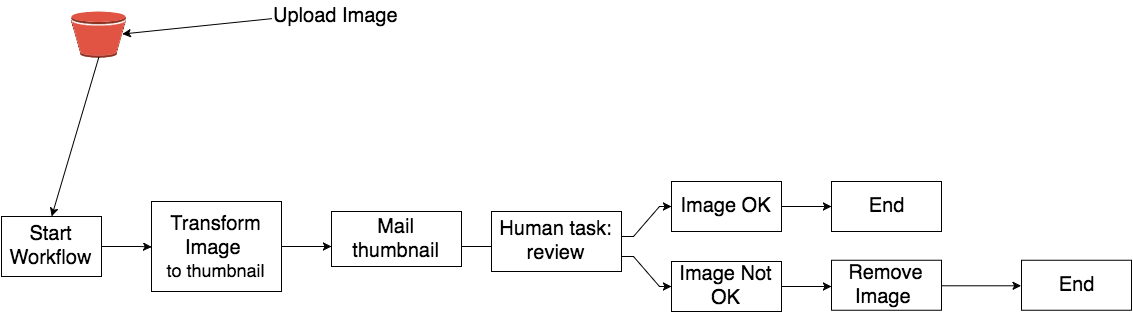

The diagram above was exported from draw.io. Its source (the exported page's mxGraphModel, read from the mxfile embedded in the PNG):
<mxGraphModel dx="1641" dy="1321" grid="1" gridSize="10" guides="1" tooltips="1" connect="1" arrows="1" fold="1" page="0" pageScale="1" pageWidth="1169" pageHeight="826" background="#ffffff" math="0" shadow="0">
  <root>
    <mxCell id="0" />
    <mxCell id="1" parent="0" />
    <mxCell id="59" value="" style="dashed=0;html=1;shape=mxgraph.aws2.storage_and_content_delivery.s3_bucket;strokeColor=none;" vertex="1" parent="1">
      <mxGeometry x="-420" y="-780" width="54" height="46" as="geometry" />
    </mxCell>
    <mxCell id="72" value="" style="endArrow=classic;html=1;exitX=0.5;exitY=1;exitPerimeter=0;entryX=0.5;entryY=0;" edge="1" parent="1" source="59" target="117">
      <mxGeometry width="50" height="50" relative="1" as="geometry">
        <mxPoint x="20" y="80" as="sourcePoint" />
        <mxPoint x="70" y="30" as="targetPoint" />
      </mxGeometry>
    </mxCell>
    <mxCell id="76" value="" style="endArrow=classic;html=1;entryX=0.935;entryY=0.5;entryPerimeter=0;" edge="1" parent="1" source="77" target="59">
      <mxGeometry width="50" height="50" relative="1" as="geometry">
        <mxPoint x="62" y="-375" as="sourcePoint" />
        <mxPoint x="70" y="-160" as="targetPoint" />
      </mxGeometry>
    </mxCell>
    <mxCell id="77" value="&lt;span&gt;&lt;font style=&quot;font-size: 20px&quot;&gt;Upload Image&lt;/font&gt;&lt;/span&gt;" style="text;html=1;resizable=0;points=[];autosize=1;align=left;verticalAlign=top;spacingTop=-4;" vertex="1" parent="1">
      <mxGeometry x="-220" y="-790" width="140" height="20" as="geometry" />
    </mxCell>
    <mxCell id="117" value="&lt;div&gt;&lt;span style=&quot;line-height: 1.2&quot;&gt;&lt;font style=&quot;font-size: 20px&quot;&gt;Start Workflow&lt;/font&gt;&lt;/span&gt;&lt;br&gt;&lt;/div&gt;" style="whiteSpace=wrap;html=1;" vertex="1" parent="1">
      <mxGeometry x="-490" y="-575" width="100" height="60" as="geometry" />
    </mxCell>
    <mxCell id="118" value="" style="edgeStyle=orthogonalEdgeStyle;rounded=0;html=1;endArrow=classic;endFill=1;jettySize=auto;orthogonalLoop=1;noEdgeStyle=1;orthogonal=1;" edge="1" source="119" target="121" parent="1">
      <mxGeometry x="-210" y="-545" as="geometry">
        <Array as="points">
          <mxPoint x="-198" y="-545" />
          <mxPoint x="-172" y="-545" />
        </Array>
      </mxGeometry>
    </mxCell>
    <mxCell id="119" value="&lt;div&gt;&lt;span&gt;&lt;font style=&quot;font-size: 20px&quot;&gt;Transform Image&amp;nbsp;&lt;/font&gt;&lt;/span&gt;&lt;div&gt;&lt;font size=&quot;4&quot;&gt;to thumbnail&lt;/font&gt;&lt;/div&gt;&lt;/div&gt;" style="whiteSpace=wrap;html=1;" vertex="1" parent="1">
      <mxGeometry x="-340" y="-590" width="130" height="90" as="geometry" />
    </mxCell>
    <mxCell id="120" value="" style="edgeStyle=orthogonalEdgeStyle;rounded=0;html=1;endArrow=classic;endFill=1;jettySize=auto;orthogonalLoop=1;noEdgeStyle=1;orthogonal=1;" edge="1" source="121" target="124" parent="1">
      <mxGeometry x="-30" y="-545" as="geometry">
        <Array as="points">
          <mxPoint x="-18" y="-545" />
          <mxPoint x="8" y="-545" />
        </Array>
      </mxGeometry>
    </mxCell>
    <mxCell id="121" value="&lt;div&gt;&lt;font style=&quot;font-size: 20px&quot;&gt;Mail thumbnail&lt;/font&gt;&lt;/div&gt;" style="whiteSpace=wrap;html=1;" vertex="1" parent="1">
      <mxGeometry x="-160" y="-580" width="130" height="55" as="geometry" />
    </mxCell>
    <mxCell id="122" value="" style="edgeStyle=orthogonalEdgeStyle;rounded=0;html=1;endArrow=classic;endFill=1;jettySize=auto;orthogonalLoop=1;noEdgeStyle=1;orthogonal=1;" edge="1" source="124" target="133" parent="1">
      <mxGeometry x="130" y="-585" as="geometry">
        <Array as="points">
          <mxPoint x="142" y="-555" />
          <mxPoint x="168" y="-585" />
        </Array>
      </mxGeometry>
    </mxCell>
    <mxCell id="123" value="" style="edgeStyle=orthogonalEdgeStyle;rounded=0;html=1;endArrow=classic;endFill=1;jettySize=auto;orthogonalLoop=1;noEdgeStyle=1;orthogonal=1;" edge="1" source="124" target="126" parent="1">
      <mxGeometry x="130" y="-535" as="geometry">
        <Array as="points">
          <mxPoint x="142" y="-535" />
          <mxPoint x="168" y="-505" />
        </Array>
      </mxGeometry>
    </mxCell>
    <mxCell id="124" value="&lt;div&gt;&lt;font style=&quot;font-size: 20px&quot;&gt;Human task: review&lt;/font&gt;&lt;/div&gt;" style="whiteSpace=wrap;html=1;" vertex="1" parent="1">
      <mxGeometry y="-580" width="130" height="60" as="geometry" />
    </mxCell>
    <mxCell id="125" value="" style="edgeStyle=orthogonalEdgeStyle;rounded=0;html=1;endArrow=classic;endFill=1;jettySize=auto;orthogonalLoop=1;noEdgeStyle=1;orthogonal=1;" edge="1" source="126" parent="1">
      <mxGeometry x="290" y="-505" as="geometry">
        <Array as="points">
          <mxPoint x="302" y="-505" />
          <mxPoint x="328" y="-505" />
        </Array>
        <mxPoint x="340" y="-505" as="targetPoint" />
      </mxGeometry>
    </mxCell>
    <mxCell id="126" value="&lt;div&gt;&lt;font style=&quot;font-size: 20px&quot;&gt;Image Not OK&lt;/font&gt;&lt;/div&gt;" style="whiteSpace=wrap;html=1;" vertex="1" parent="1">
      <mxGeometry x="180" y="-530" width="110" height="50" as="geometry" />
    </mxCell>
    <mxCell id="130" value="&lt;div&gt;&lt;font style=&quot;font-size: 20px&quot;&gt;Remove Image&amp;nbsp;&lt;/font&gt;&lt;/div&gt;" style="whiteSpace=wrap;html=1;" vertex="1" parent="1">
      <mxGeometry x="340" y="-531.25" width="110" height="50" as="geometry" />
    </mxCell>
    <mxCell id="131" value="&lt;div&gt;&lt;font style=&quot;font-size: 20px&quot;&gt;End&lt;/font&gt;&lt;/div&gt;" style="whiteSpace=wrap;html=1;" vertex="1" parent="1">
      <mxGeometry x="530" y="-531.25" width="110" height="50" as="geometry" />
    </mxCell>
    <mxCell id="132" value="" style="edgeStyle=orthogonalEdgeStyle;rounded=0;html=1;endArrow=classic;endFill=1;jettySize=auto;orthogonalLoop=1;noEdgeStyle=1;orthogonal=1;" edge="1" source="133" target="134" parent="1">
      <mxGeometry x="290" y="-585" as="geometry">
        <Array as="points">
          <mxPoint x="302" y="-585" />
          <mxPoint x="328" y="-585" />
        </Array>
      </mxGeometry>
    </mxCell>
    <mxCell id="133" value="&lt;div&gt;&lt;font style=&quot;font-size: 20px&quot;&gt;Image OK&lt;/font&gt;&lt;/div&gt;" style="whiteSpace=wrap;html=1;" vertex="1" parent="1">
      <mxGeometry x="180" y="-610" width="110" height="50" as="geometry" />
    </mxCell>
    <mxCell id="134" value="&lt;font style=&quot;font-size: 20px&quot;&gt;End&lt;/font&gt;" style="whiteSpace=wrap;html=1;" vertex="1" parent="1">
      <mxGeometry x="340" y="-610" width="110" height="50" as="geometry" />
    </mxCell>
    <mxCell id="135" value="" style="html=1;curved=1;noEdgeStyle=1;orthogonal=1;entryX=0;entryY=0.5;" edge="1" source="117" target="119" parent="1">
      <mxGeometry x="-390" y="-545.1176470588235" as="geometry">
        <mxPoint x="5470" y="2160" as="targetPoint" />
        <Array as="points">
          <mxPoint x="-378" y="-545" />
          <mxPoint x="-352" y="-545" />
        </Array>
      </mxGeometry>
    </mxCell>
    <mxCell id="141" value="" style="endArrow=classic;html=1;exitX=1;exitY=0.5;entryX=0;entryY=0.5;" edge="1" parent="1" source="130" target="131">
      <mxGeometry width="50" height="50" relative="1" as="geometry">
        <mxPoint x="140" y="-540" as="sourcePoint" />
        <mxPoint x="190" y="-590" as="targetPoint" />
      </mxGeometry>
    </mxCell>
  </root>
</mxGraphModel>